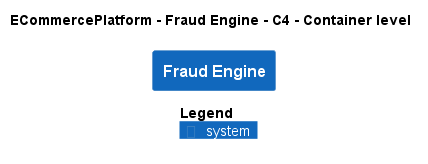

The diagram above was rendered by PlantUML. Its source (embedded in the PNG):
@startuml
!pragma layout smetana
!include ..\..\..\.c4s\C4_Container.puml

AddElementTag("c4interflow:lifecycle:new", $bgColor=green, $fontColor=#ffffff, $borderColor=green, $shadowing="False")
AddElementTag("c4interflow:lifecycle:changed", $bgColor=orange, $fontColor=#ffffff, $borderColor=orange, $shadowing="False")
AddElementTag("c4interflow:lifecycle:removed", $bgColor=red, $fontColor=#ffffff, $borderColor=red, $shadowing="False")

AddRelTag("c4interflow:lifecycle:new", $textColor=green, $lineColor=green)
AddRelTag("c4interflow:lifecycle:changed", $textColor=orange, $lineColor=orange)
AddRelTag("c4interflow:lifecycle:removed", $textColor=red, $lineColor=red)

SHOW_PERSON_PORTRAIT()
LAYOUT_TOP_DOWN()

skinparam linetype polyline

title ECommercePlatform - Fraud Engine - C4 - Container level

System(ECommercePlatform.SoftwareSystems.FraudEngine, "Fraud Engine", "")



SHOW_LEGEND()
@enduml